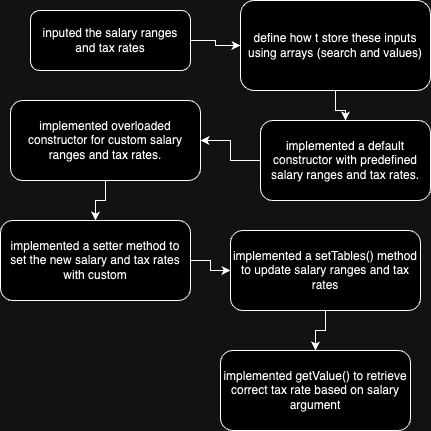

The diagram above was exported from draw.io. Its source (the exported page's mxGraphModel, read from the mxfile embedded in the PNG):
<mxGraphModel dx="680" dy="699" grid="1" gridSize="10" guides="1" tooltips="1" connect="1" arrows="1" fold="1" page="1" pageScale="1" pageWidth="827" pageHeight="1169" math="0" shadow="0">
  <root>
    <mxCell id="WIyWlLk6GJQsqaUBKTNV-0" />
    <mxCell id="WIyWlLk6GJQsqaUBKTNV-1" parent="WIyWlLk6GJQsqaUBKTNV-0" />
    <mxCell id="PJ4BwoVFlz81I5VC-Uaz-3" style="edgeStyle=orthogonalEdgeStyle;rounded=0;orthogonalLoop=1;jettySize=auto;html=1;entryX=0;entryY=0.5;entryDx=0;entryDy=0;" edge="1" parent="WIyWlLk6GJQsqaUBKTNV-1" source="WIyWlLk6GJQsqaUBKTNV-3" target="WIyWlLk6GJQsqaUBKTNV-12">
      <mxGeometry relative="1" as="geometry" />
    </mxCell>
    <mxCell id="WIyWlLk6GJQsqaUBKTNV-3" value="inputed the salary ranges and tax rates" style="rounded=1;whiteSpace=wrap;html=1;fontSize=12;glass=0;strokeWidth=1;shadow=0;" parent="WIyWlLk6GJQsqaUBKTNV-1" vertex="1">
      <mxGeometry x="160" y="80" width="160" height="60" as="geometry" />
    </mxCell>
    <mxCell id="PJ4BwoVFlz81I5VC-Uaz-5" value="" style="edgeStyle=orthogonalEdgeStyle;rounded=0;orthogonalLoop=1;jettySize=auto;html=1;" edge="1" parent="WIyWlLk6GJQsqaUBKTNV-1" source="WIyWlLk6GJQsqaUBKTNV-7" target="PJ4BwoVFlz81I5VC-Uaz-0">
      <mxGeometry relative="1" as="geometry" />
    </mxCell>
    <mxCell id="WIyWlLk6GJQsqaUBKTNV-7" value="implemented a default constructor with predefined salary ranges and tax rates." style="rounded=1;whiteSpace=wrap;html=1;fontSize=12;glass=0;strokeWidth=1;shadow=0;" parent="WIyWlLk6GJQsqaUBKTNV-1" vertex="1">
      <mxGeometry x="390" y="190" width="170" height="80" as="geometry" />
    </mxCell>
    <mxCell id="PJ4BwoVFlz81I5VC-Uaz-4" value="" style="edgeStyle=orthogonalEdgeStyle;rounded=0;orthogonalLoop=1;jettySize=auto;html=1;" edge="1" parent="WIyWlLk6GJQsqaUBKTNV-1" source="WIyWlLk6GJQsqaUBKTNV-12" target="WIyWlLk6GJQsqaUBKTNV-7">
      <mxGeometry relative="1" as="geometry" />
    </mxCell>
    <mxCell id="WIyWlLk6GJQsqaUBKTNV-12" value="define how t store these inputs using arrays (search and values)" style="rounded=1;whiteSpace=wrap;html=1;fontSize=12;glass=0;strokeWidth=1;shadow=0;" parent="WIyWlLk6GJQsqaUBKTNV-1" vertex="1">
      <mxGeometry x="370" y="70" width="190" height="90" as="geometry" />
    </mxCell>
    <mxCell id="PJ4BwoVFlz81I5VC-Uaz-6" value="" style="edgeStyle=orthogonalEdgeStyle;rounded=0;orthogonalLoop=1;jettySize=auto;html=1;" edge="1" parent="WIyWlLk6GJQsqaUBKTNV-1" source="PJ4BwoVFlz81I5VC-Uaz-0" target="PJ4BwoVFlz81I5VC-Uaz-1">
      <mxGeometry relative="1" as="geometry" />
    </mxCell>
    <mxCell id="PJ4BwoVFlz81I5VC-Uaz-0" value="implemented overloaded constructor for custom salary ranges and tax rates." style="rounded=1;whiteSpace=wrap;html=1;fontSize=12;glass=0;strokeWidth=1;shadow=0;" vertex="1" parent="WIyWlLk6GJQsqaUBKTNV-1">
      <mxGeometry x="140" y="170" width="190" height="80" as="geometry" />
    </mxCell>
    <mxCell id="PJ4BwoVFlz81I5VC-Uaz-7" value="" style="edgeStyle=orthogonalEdgeStyle;rounded=0;orthogonalLoop=1;jettySize=auto;html=1;" edge="1" parent="WIyWlLk6GJQsqaUBKTNV-1" source="PJ4BwoVFlz81I5VC-Uaz-1" target="PJ4BwoVFlz81I5VC-Uaz-2">
      <mxGeometry relative="1" as="geometry" />
    </mxCell>
    <mxCell id="PJ4BwoVFlz81I5VC-Uaz-1" value="implemented a setter method to set the new salary and tax rates with custom" style="rounded=1;whiteSpace=wrap;html=1;fontSize=12;glass=0;strokeWidth=1;shadow=0;" vertex="1" parent="WIyWlLk6GJQsqaUBKTNV-1">
      <mxGeometry x="130" y="290" width="190" height="80" as="geometry" />
    </mxCell>
    <mxCell id="PJ4BwoVFlz81I5VC-Uaz-9" value="" style="edgeStyle=orthogonalEdgeStyle;rounded=0;orthogonalLoop=1;jettySize=auto;html=1;" edge="1" parent="WIyWlLk6GJQsqaUBKTNV-1" source="PJ4BwoVFlz81I5VC-Uaz-2" target="PJ4BwoVFlz81I5VC-Uaz-8">
      <mxGeometry relative="1" as="geometry" />
    </mxCell>
    <mxCell id="PJ4BwoVFlz81I5VC-Uaz-2" value="implemented a setTables() method to update salary ranges and tax rates" style="rounded=1;whiteSpace=wrap;html=1;fontSize=12;glass=0;strokeWidth=1;shadow=0;" vertex="1" parent="WIyWlLk6GJQsqaUBKTNV-1">
      <mxGeometry x="360" y="300" width="190" height="80" as="geometry" />
    </mxCell>
    <mxCell id="PJ4BwoVFlz81I5VC-Uaz-8" value="implemented getValue() to retrieve correct tax rate based on salary argument" style="rounded=1;whiteSpace=wrap;html=1;fontSize=12;glass=0;strokeWidth=1;shadow=0;" vertex="1" parent="WIyWlLk6GJQsqaUBKTNV-1">
      <mxGeometry x="350" y="420" width="190" height="80" as="geometry" />
    </mxCell>
  </root>
</mxGraphModel>